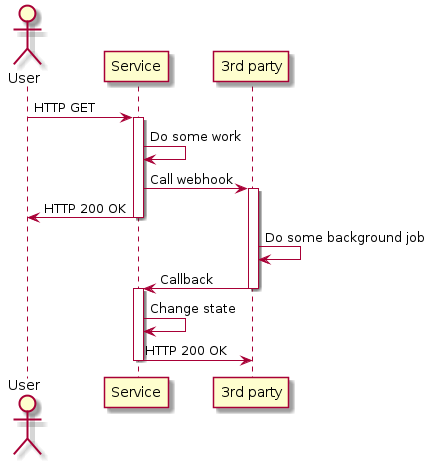

The diagram above was rendered by PlantUML. Its source (embedded in the PNG):
@startuml
actor "User" as user
participant "Service" as service
participant "3rd party" as tp


user -> service : HTTP GET
activate service
service -> service : Do some work
service -> tp : Call webhook
activate tp
service -> user : HTTP 200 OK
deactivate service
tp -> tp : Do some background job
tp -> service : Callback
deactivate tp
activate service
service -> service : Change state
service -> tp : HTTP 200 OK
deactivate service
@enduml